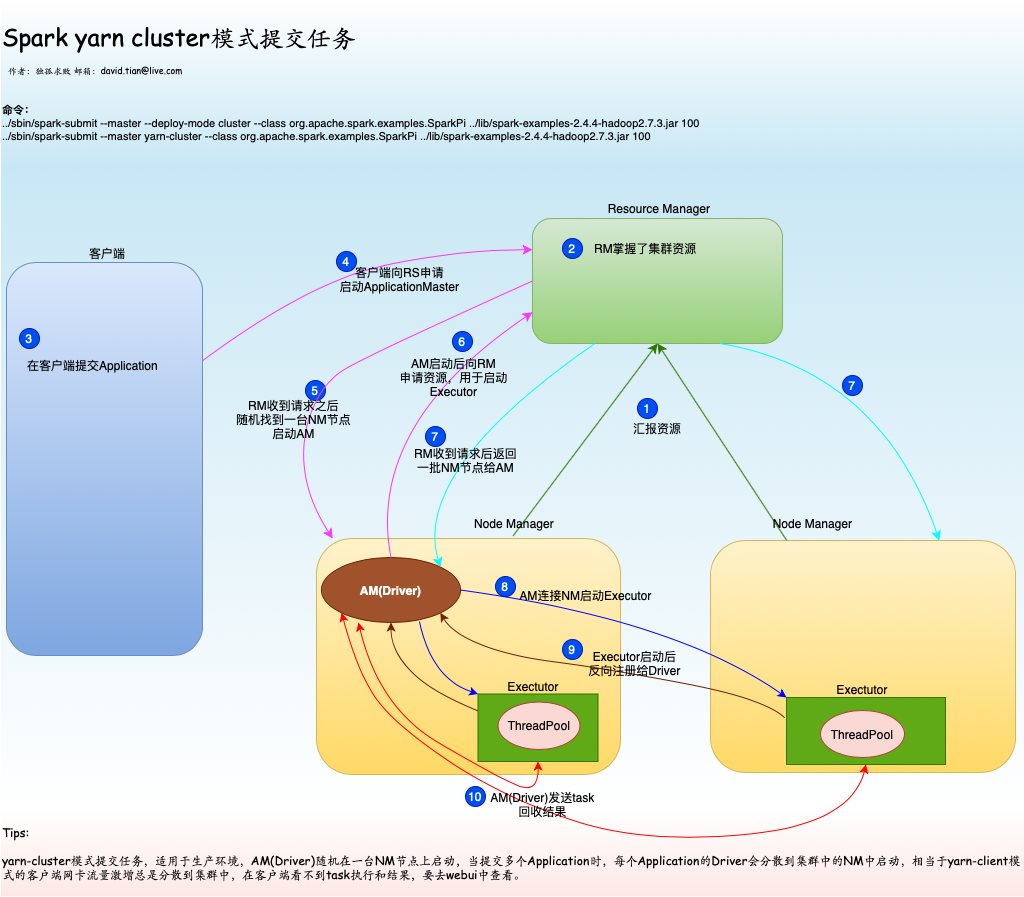

The diagram above was exported from draw.io. Its source (the exported page's mxGraphModel, read from the mxfile embedded in the PNG):
<mxGraphModel dx="1135" dy="726" grid="0" gridSize="10" guides="1" tooltips="1" connect="1" arrows="1" fold="1" page="1" pageScale="1" pageWidth="850" pageHeight="1100" math="0" shadow="0">
  <root>
    <mxCell id="0" />
    <mxCell id="1" parent="0" />
    <mxCell id="3toib84ejfFHuiMUasat-1" value="&lt;b&gt;&lt;br&gt;&lt;br&gt;&lt;br&gt;&lt;br&gt;&lt;br&gt;&lt;br&gt;命令：&lt;/b&gt;&lt;br&gt;../sbin/spark-submit --master --deploy-mode cluster --class org.apache.spark.examples.SparkPi ../lib/spark-examples-2.4.4-hadoop2.7.3.jar 100&lt;br&gt;../sbin/spark-submit --master yarn-cluster --class org.apache.spark.examples.SparkPi ../lib/spark-examples-2.4.4-hadoop2.7.3.jar 100" style="text;html=1;strokeColor=none;fillColor=#b1ddf0;align=left;verticalAlign=middle;whiteSpace=wrap;rounded=0;fontFamily=Helvetica;fontSize=11;gradientColor=#ffffff;gradientDirection=north;opacity=70;" vertex="1" parent="1">
      <mxGeometry x="18" y="42" width="1023" height="167" as="geometry" />
    </mxCell>
    <mxCell id="3toib84ejfFHuiMUasat-2" value="" style="rounded=0;whiteSpace=wrap;html=1;fillColor=#b1ddf0;strokeColor=none;gradientColor=#ffffff;opacity=70;" vertex="1" parent="1">
      <mxGeometry x="18" y="209" width="1023" height="641" as="geometry" />
    </mxCell>
    <mxCell id="3toib84ejfFHuiMUasat-3" value="" style="rounded=1;whiteSpace=wrap;html=1;fontFamily=Helvetica;fontSize=9;align=left;fillColor=#fff2cc;strokeColor=#d6b656;gradientColor=#ffd966;" vertex="1" parent="1">
      <mxGeometry x="334" y="580" width="304" height="236" as="geometry" />
    </mxCell>
    <mxCell id="3toib84ejfFHuiMUasat-4" value="" style="rounded=0;whiteSpace=wrap;html=1;fillColor=#60a917;strokeColor=#2D7600;fontColor=#ffffff;" vertex="1" parent="1">
      <mxGeometry x="495.5" y="735.5" width="120" height="67.5" as="geometry" />
    </mxCell>
    <mxCell id="3toib84ejfFHuiMUasat-5" value="" style="rounded=1;whiteSpace=wrap;html=1;fontFamily=Helvetica;fontSize=9;align=left;gradientColor=#ffd966;fillColor=#fff2cc;strokeColor=#d6b656;" vertex="1" parent="1">
      <mxGeometry x="728" y="582" width="305" height="232" as="geometry" />
    </mxCell>
    <mxCell id="3toib84ejfFHuiMUasat-6" value="" style="rounded=0;whiteSpace=wrap;html=1;fillColor=#60a917;strokeColor=#2D7600;fontColor=#ffffff;" vertex="1" parent="1">
      <mxGeometry x="804" y="739" width="159" height="67" as="geometry" />
    </mxCell>
    <mxCell id="3toib84ejfFHuiMUasat-7" value="" style="rounded=1;whiteSpace=wrap;html=1;fontFamily=Helvetica;fontSize=9;align=left;fillColor=#dae8fc;strokeColor=#6c8ebf;gradientColor=#7ea6e0;" vertex="1" parent="1">
      <mxGeometry x="24" y="304" width="196" height="393" as="geometry" />
    </mxCell>
    <mxCell id="3toib84ejfFHuiMUasat-8" value="Spark yarn cluster模式提交任务" style="text;html=1;strokeColor=none;fillColor=none;align=left;verticalAlign=middle;whiteSpace=wrap;rounded=0;fontSize=24;fontFamily=Comic Sans MS;" vertex="1" parent="1">
      <mxGeometry x="18" y="42" width="1014" height="71" as="geometry" />
    </mxCell>
    <mxCell id="3toib84ejfFHuiMUasat-9" value="作者：独孤求败 邮箱：david.tian@live.com" style="text;html=1;strokeColor=none;fillColor=none;align=left;verticalAlign=middle;whiteSpace=wrap;rounded=0;fontSize=9;fontFamily=Comic Sans MS;" vertex="1" parent="1">
      <mxGeometry x="24" y="102" width="360" height="20" as="geometry" />
    </mxCell>
    <mxCell id="3toib84ejfFHuiMUasat-10" value="Master掌握了集群资源" style="text;html=1;strokeColor=none;fillColor=none;align=left;verticalAlign=middle;whiteSpace=wrap;rounded=0;fontFamily=Helvetica;fontSize=12;" vertex="1" parent="1">
      <mxGeometry x="600" y="262.5" width="130" height="35" as="geometry" />
    </mxCell>
    <mxCell id="3toib84ejfFHuiMUasat-11" value="在客户端提交Application" style="text;html=1;strokeColor=none;fillColor=none;align=left;verticalAlign=middle;whiteSpace=wrap;rounded=0;fontFamily=Helvetica;fontSize=12;" vertex="1" parent="1">
      <mxGeometry x="43" y="382" width="150" height="50" as="geometry" />
    </mxCell>
    <mxCell id="3toib84ejfFHuiMUasat-12" value="2" style="ellipse;whiteSpace=wrap;html=1;aspect=fixed;fontFamily=Helvetica;fontSize=12;align=center;fillColor=#0050ef;strokeColor=#001DBC;fontColor=#ffffff;" vertex="1" parent="1">
      <mxGeometry x="570" y="270" width="20" height="20" as="geometry" />
    </mxCell>
    <mxCell id="3toib84ejfFHuiMUasat-13" value="3" style="ellipse;whiteSpace=wrap;html=1;aspect=fixed;fontFamily=Helvetica;fontSize=12;align=center;fillColor=#0050ef;strokeColor=#001DBC;fontColor=#ffffff;" vertex="1" parent="1">
      <mxGeometry x="37" y="370" width="20" height="20" as="geometry" />
    </mxCell>
    <mxCell id="3toib84ejfFHuiMUasat-14" value="4" style="ellipse;whiteSpace=wrap;html=1;aspect=fixed;fontFamily=Helvetica;fontSize=12;align=center;fillColor=#0050ef;strokeColor=#001DBC;fontColor=#ffffff;" vertex="1" parent="1">
      <mxGeometry x="354" y="293" width="20" height="20" as="geometry" />
    </mxCell>
    <mxCell id="3toib84ejfFHuiMUasat-15" value="9" style="ellipse;whiteSpace=wrap;html=1;aspect=fixed;fontFamily=Helvetica;fontSize=12;align=center;fillColor=#0050ef;strokeColor=#001DBC;fontColor=#ffffff;" vertex="1" parent="1">
      <mxGeometry x="580" y="681" width="20" height="20" as="geometry" />
    </mxCell>
    <mxCell id="3toib84ejfFHuiMUasat-16" value="" style="rounded=1;whiteSpace=wrap;html=1;fontFamily=Helvetica;fontSize=9;align=left;fillColor=#d5e8d4;strokeColor=#82b366;gradientColor=#97d077;" vertex="1" parent="1">
      <mxGeometry x="550" y="260" width="250" height="125" as="geometry" />
    </mxCell>
    <mxCell id="3toib84ejfFHuiMUasat-17" style="rounded=0;orthogonalLoop=1;jettySize=auto;html=1;exitX=0.75;exitY=0;exitDx=0;exitDy=0;entryX=0.5;entryY=1;entryDx=0;entryDy=0;fontFamily=Helvetica;fontSize=12;strokeColor=#2D7600;strokeWidth=1;fillColor=#60a917;endSize=7;" edge="1" parent="1" target="3toib84ejfFHuiMUasat-16">
      <mxGeometry relative="1" as="geometry">
        <mxPoint x="530.5" y="577.5" as="sourcePoint" />
      </mxGeometry>
    </mxCell>
    <mxCell id="3toib84ejfFHuiMUasat-18" style="edgeStyle=none;rounded=0;orthogonalLoop=1;jettySize=auto;html=1;exitX=0.25;exitY=0;exitDx=0;exitDy=0;entryX=0.5;entryY=1;entryDx=0;entryDy=0;fontFamily=Helvetica;fontSize=12;strokeColor=#2D7600;strokeWidth=1;fillColor=#60a917;endSize=7;" edge="1" parent="1" source="3toib84ejfFHuiMUasat-5" target="3toib84ejfFHuiMUasat-16">
      <mxGeometry relative="1" as="geometry" />
    </mxCell>
    <mxCell id="3toib84ejfFHuiMUasat-19" value="Resource Manager" style="text;html=1;strokeColor=none;fillColor=none;align=center;verticalAlign=middle;whiteSpace=wrap;rounded=0;fontFamily=Helvetica;fontSize=12;" vertex="1" parent="1">
      <mxGeometry x="620" y="240" width="114" height="20" as="geometry" />
    </mxCell>
    <mxCell id="3toib84ejfFHuiMUasat-20" value="Node Manager" style="text;html=1;strokeColor=none;fillColor=none;align=center;verticalAlign=middle;whiteSpace=wrap;rounded=0;fontFamily=Helvetica;fontSize=12;" vertex="1" parent="1">
      <mxGeometry x="490" y="555" width="84" height="20" as="geometry" />
    </mxCell>
    <mxCell id="3toib84ejfFHuiMUasat-21" value="Node Manager" style="text;html=1;strokeColor=none;fillColor=none;align=center;verticalAlign=middle;whiteSpace=wrap;rounded=0;fontFamily=Helvetica;fontSize=12;" vertex="1" parent="1">
      <mxGeometry x="781" y="555" width="99" height="20" as="geometry" />
    </mxCell>
    <mxCell id="3toib84ejfFHuiMUasat-22" value="客户端" style="text;html=1;strokeColor=none;fillColor=none;align=center;verticalAlign=middle;whiteSpace=wrap;rounded=0;fontFamily=Helvetica;fontSize=12;" vertex="1" parent="1">
      <mxGeometry x="105" y="285" width="40" height="20" as="geometry" />
    </mxCell>
    <mxCell id="3toib84ejfFHuiMUasat-23" value="汇报资源" style="text;html=1;strokeColor=none;fillColor=none;align=center;verticalAlign=middle;whiteSpace=wrap;rounded=0;fontFamily=Helvetica;fontSize=12;" vertex="1" parent="1">
      <mxGeometry x="600" y="460" width="150" height="20" as="geometry" />
    </mxCell>
    <mxCell id="3toib84ejfFHuiMUasat-24" value="RM掌握了集群资源" style="text;html=1;strokeColor=none;fillColor=none;align=left;verticalAlign=middle;whiteSpace=wrap;rounded=0;fontFamily=Helvetica;fontSize=12;" vertex="1" parent="1">
      <mxGeometry x="610" y="272.5" width="130" height="35" as="geometry" />
    </mxCell>
    <mxCell id="3toib84ejfFHuiMUasat-25" value="" style="curved=1;endArrow=classic;html=1;fontFamily=Helvetica;fontSize=12;entryX=0;entryY=0;entryDx=0;entryDy=0;startArrow=none;startFill=0;strokeColor=#0000FF;strokeWidth=1;exitX=0.705;exitY=0.985;exitDx=0;exitDy=0;exitPerimeter=0;" edge="1" parent="1" source="3toib84ejfFHuiMUasat-32" target="3toib84ejfFHuiMUasat-4">
      <mxGeometry width="50" height="50" relative="1" as="geometry">
        <mxPoint x="533.5" y="695.5" as="sourcePoint" />
        <mxPoint x="837" y="638" as="targetPoint" />
        <Array as="points">
          <mxPoint x="449" y="720" />
        </Array>
      </mxGeometry>
    </mxCell>
    <mxCell id="3toib84ejfFHuiMUasat-26" value="AM连接NM启动Executor" style="text;html=1;strokeColor=none;fillColor=none;align=center;verticalAlign=middle;whiteSpace=wrap;rounded=0;fontFamily=Helvetica;fontSize=12;" vertex="1" parent="1">
      <mxGeometry x="486" y="627" width="235" height="20" as="geometry" />
    </mxCell>
    <mxCell id="3toib84ejfFHuiMUasat-27" value="1" style="ellipse;whiteSpace=wrap;html=1;aspect=fixed;fontFamily=Helvetica;fontSize=12;align=center;fillColor=#0050ef;strokeColor=#001DBC;fontColor=#ffffff;" vertex="1" parent="1">
      <mxGeometry x="655" y="440" width="20" height="20" as="geometry" />
    </mxCell>
    <mxCell id="3toib84ejfFHuiMUasat-28" value="2" style="ellipse;whiteSpace=wrap;html=1;aspect=fixed;fontFamily=Helvetica;fontSize=12;align=center;fillColor=#0050ef;strokeColor=#001DBC;fontColor=#ffffff;" vertex="1" parent="1">
      <mxGeometry x="580" y="280" width="20" height="20" as="geometry" />
    </mxCell>
    <mxCell id="3toib84ejfFHuiMUasat-29" value="7" style="ellipse;whiteSpace=wrap;html=1;aspect=fixed;fontFamily=Helvetica;fontSize=12;align=center;fillColor=#0050ef;strokeColor=#001DBC;fontColor=#ffffff;" vertex="1" parent="1">
      <mxGeometry x="860" y="417" width="20" height="20" as="geometry" />
    </mxCell>
    <mxCell id="3toib84ejfFHuiMUasat-30" value="8" style="ellipse;whiteSpace=wrap;html=1;aspect=fixed;fontFamily=Helvetica;fontSize=12;align=center;fillColor=#0050ef;strokeColor=#001DBC;fontColor=#ffffff;" vertex="1" parent="1">
      <mxGeometry x="513" y="618" width="20" height="20" as="geometry" />
    </mxCell>
    <mxCell id="3toib84ejfFHuiMUasat-31" value="Tips:&lt;br&gt;&lt;br&gt;yarn-cluster模式提交任务，适用于生产环境，AM(Driver)随机在一台NM节点上启动，当提交多个Application时，每个Application的Driver会分散到集群中的NM中启动，相当于yarn-client模式的客户端网卡流量激增总是分散到集群中，在客户端看不到task执行和结果，要去webui中查看。" style="rounded=0;whiteSpace=wrap;html=1;fontFamily=Comic Sans MS;fontSize=12;align=left;fillColor=#fad9d5;strokeColor=none;gradientColor=#ffffff;gradientDirection=north;opacity=60;" vertex="1" parent="1">
      <mxGeometry x="18" y="850" width="1023" height="88" as="geometry" />
    </mxCell>
    <mxCell id="3toib84ejfFHuiMUasat-32" value="AM(Driver)" style="ellipse;whiteSpace=wrap;html=1;fontFamily=Helvetica;fontSize=12;align=center;fontStyle=1;fillColor=#a0522d;strokeColor=#6D1F00;fontColor=#ffffff;" vertex="1" parent="1">
      <mxGeometry x="339" y="599" width="139" height="65" as="geometry" />
    </mxCell>
    <mxCell id="3toib84ejfFHuiMUasat-33" value="5" style="ellipse;whiteSpace=wrap;html=1;aspect=fixed;fontFamily=Helvetica;fontSize=12;align=center;fillColor=#0050ef;strokeColor=#001DBC;fontColor=#ffffff;" vertex="1" parent="1">
      <mxGeometry x="323" y="422" width="20" height="20" as="geometry" />
    </mxCell>
    <mxCell id="3toib84ejfFHuiMUasat-34" value="" style="curved=1;endArrow=classic;html=1;exitX=0;exitY=0.5;exitDx=0;exitDy=0;entryX=0.053;entryY=0;entryDx=0;entryDy=0;strokeColor=#FF33FF;strokeWidth=1;entryPerimeter=0;fillColor=#d80073;endSize=7;" edge="1" parent="1" source="3toib84ejfFHuiMUasat-16" target="3toib84ejfFHuiMUasat-3">
      <mxGeometry width="50" height="50" relative="1" as="geometry">
        <mxPoint x="430" y="650" as="sourcePoint" />
        <mxPoint x="405.5" y="577.5" as="targetPoint" />
        <Array as="points">
          <mxPoint x="400" y="390" />
          <mxPoint x="332" y="427" />
          <mxPoint x="314" y="523" />
        </Array>
      </mxGeometry>
    </mxCell>
    <mxCell id="3toib84ejfFHuiMUasat-35" value="RM收到请求之后&lt;br&gt;随机找到一台NM节点&lt;br&gt;启动AM" style="text;html=1;align=center;verticalAlign=middle;resizable=0;points=[];labelBackgroundColor=none;labelBorderColor=none;" vertex="1" connectable="0" parent="3toib84ejfFHuiMUasat-34">
      <mxGeometry x="0.1696" y="2" relative="1" as="geometry">
        <mxPoint x="-26.38" y="33.11" as="offset" />
      </mxGeometry>
    </mxCell>
    <mxCell id="3toib84ejfFHuiMUasat-36" value="" style="curved=1;endArrow=classic;html=1;exitX=0.5;exitY=0;exitDx=0;exitDy=0;entryX=0;entryY=0.75;entryDx=0;entryDy=0;strokeColor=#FF33FF;strokeWidth=1;fillColor=#60a917;endSize=7;" edge="1" parent="1" source="3toib84ejfFHuiMUasat-32" target="3toib84ejfFHuiMUasat-16">
      <mxGeometry width="50" height="50" relative="1" as="geometry">
        <mxPoint x="430" y="650" as="sourcePoint" />
        <mxPoint x="480" y="600" as="targetPoint" />
        <Array as="points">
          <mxPoint x="383" y="467" />
        </Array>
      </mxGeometry>
    </mxCell>
    <mxCell id="3toib84ejfFHuiMUasat-37" value="AM启动后向RM&lt;br&gt;申请资源，用于启动&lt;br&gt;Executor" style="text;html=1;align=center;verticalAlign=middle;resizable=0;points=[];labelBackgroundColor=none;" vertex="1" connectable="0" parent="3toib84ejfFHuiMUasat-36">
      <mxGeometry x="0.2306" y="-16" relative="1" as="geometry">
        <mxPoint x="18.95" y="-21.41" as="offset" />
      </mxGeometry>
    </mxCell>
    <mxCell id="3toib84ejfFHuiMUasat-38" value="6" style="ellipse;whiteSpace=wrap;html=1;aspect=fixed;fontFamily=Helvetica;fontSize=12;align=center;fillColor=#0050ef;strokeColor=#001DBC;fontColor=#ffffff;" vertex="1" parent="1">
      <mxGeometry x="470" y="373" width="20" height="20" as="geometry" />
    </mxCell>
    <mxCell id="3toib84ejfFHuiMUasat-39" value="" style="curved=1;endArrow=classic;html=1;exitX=0.25;exitY=1;exitDx=0;exitDy=0;entryX=1;entryY=0;entryDx=0;entryDy=0;strokeColor=#00FFFF;strokeWidth=1;fillColor=#b1ddf0;endSize=7;" edge="1" parent="1" source="3toib84ejfFHuiMUasat-16" target="3toib84ejfFHuiMUasat-32">
      <mxGeometry width="50" height="50" relative="1" as="geometry">
        <mxPoint x="430" y="650" as="sourcePoint" />
        <mxPoint x="502" y="577.5" as="targetPoint" />
        <Array as="points">
          <mxPoint x="429" y="512" />
        </Array>
      </mxGeometry>
    </mxCell>
    <mxCell id="3toib84ejfFHuiMUasat-40" value="RM收到请求后返回&lt;br&gt;一批NM节点给AM" style="text;html=1;align=center;verticalAlign=middle;resizable=0;points=[];labelBackgroundColor=none;" vertex="1" connectable="0" parent="3toib84ejfFHuiMUasat-39">
      <mxGeometry x="0.0688" y="22" relative="1" as="geometry">
        <mxPoint as="offset" />
      </mxGeometry>
    </mxCell>
    <mxCell id="3toib84ejfFHuiMUasat-41" value="" style="curved=1;endArrow=classic;html=1;exitX=0.75;exitY=1;exitDx=0;exitDy=0;entryX=0.75;entryY=0;entryDx=0;entryDy=0;strokeColor=#00FFFF;strokeWidth=1;fillColor=#b1ddf0;endSize=7;" edge="1" parent="1" source="3toib84ejfFHuiMUasat-16" target="3toib84ejfFHuiMUasat-5">
      <mxGeometry width="50" height="50" relative="1" as="geometry">
        <mxPoint x="550" y="650" as="sourcePoint" />
        <mxPoint x="600" y="600" as="targetPoint" />
        <Array as="points">
          <mxPoint x="898" y="412" />
        </Array>
      </mxGeometry>
    </mxCell>
    <mxCell id="3toib84ejfFHuiMUasat-42" value="7" style="ellipse;whiteSpace=wrap;html=1;aspect=fixed;fontFamily=Helvetica;fontSize=12;align=center;fillColor=#0050ef;strokeColor=#001DBC;fontColor=#ffffff;" vertex="1" parent="1">
      <mxGeometry x="443" y="468" width="20" height="20" as="geometry" />
    </mxCell>
    <mxCell id="3toib84ejfFHuiMUasat-44" value="" style="curved=1;endArrow=classic;html=1;exitX=1;exitY=0.25;exitDx=0;exitDy=0;entryX=0;entryY=0.25;entryDx=0;entryDy=0;strokeColor=#FF33FF;strokeWidth=1;fillColor=#d80073;endSize=7;" edge="1" parent="1" source="3toib84ejfFHuiMUasat-7" target="3toib84ejfFHuiMUasat-16">
      <mxGeometry width="50" height="50" relative="1" as="geometry">
        <mxPoint x="155.42640687119285" y="554.7157287525381" as="sourcePoint" />
        <mxPoint x="560" y="395" as="targetPoint" />
        <Array as="points">
          <mxPoint x="327" y="323" />
          <mxPoint x="477" y="291" />
        </Array>
      </mxGeometry>
    </mxCell>
    <mxCell id="3toib84ejfFHuiMUasat-45" value="客户端向RS申请&lt;br&gt;启动ApplicationMaster" style="text;html=1;align=center;verticalAlign=middle;resizable=0;points=[];labelBackgroundColor=none;" vertex="1" connectable="0" parent="3toib84ejfFHuiMUasat-44">
      <mxGeometry x="0.2306" y="-16" relative="1" as="geometry">
        <mxPoint as="offset" />
      </mxGeometry>
    </mxCell>
    <mxCell id="3toib84ejfFHuiMUasat-46" value="Exectutor" style="text;html=1;strokeColor=none;fillColor=none;align=center;verticalAlign=middle;whiteSpace=wrap;rounded=0;" vertex="1" parent="1">
      <mxGeometry x="860" y="721" width="40" height="20" as="geometry" />
    </mxCell>
    <mxCell id="3toib84ejfFHuiMUasat-47" value="ThreadPool" style="ellipse;whiteSpace=wrap;html=1;fillColor=#fad9d5;strokeColor=#ae4132;" vertex="1" parent="1">
      <mxGeometry x="515.5" y="743.5" width="82" height="47.5" as="geometry" />
    </mxCell>
    <mxCell id="3toib84ejfFHuiMUasat-48" value="ThreadPool" style="ellipse;whiteSpace=wrap;html=1;fillColor=#fad9d5;strokeColor=#ae4132;" vertex="1" parent="1">
      <mxGeometry x="838" y="752" width="84" height="47" as="geometry" />
    </mxCell>
    <mxCell id="3toib84ejfFHuiMUasat-49" value="Exectutor" style="text;html=1;strokeColor=none;fillColor=none;align=center;verticalAlign=middle;whiteSpace=wrap;rounded=0;" vertex="1" parent="1">
      <mxGeometry x="530.5" y="718" width="40" height="20" as="geometry" />
    </mxCell>
    <mxCell id="3toib84ejfFHuiMUasat-50" value="" style="curved=1;endArrow=classic;html=1;exitX=1;exitY=0.5;exitDx=0;exitDy=0;entryX=0;entryY=0;entryDx=0;entryDy=0;strokeColor=#0000FF;strokeWidth=1;" edge="1" parent="1" source="3toib84ejfFHuiMUasat-32" target="3toib84ejfFHuiMUasat-6">
      <mxGeometry width="50" height="50" relative="1" as="geometry">
        <mxPoint x="622.5" y="395" as="sourcePoint" />
        <mxPoint x="512" y="587.5" as="targetPoint" />
        <Array as="points">
          <mxPoint x="693" y="661" />
        </Array>
      </mxGeometry>
    </mxCell>
    <mxCell id="3toib84ejfFHuiMUasat-51" value="" style="curved=1;endArrow=classic;html=1;exitX=0.243;exitY=0.764;exitDx=0;exitDy=0;strokeColor=#6D1F00;strokeWidth=1;fillColor=#a0522d;exitPerimeter=0;entryX=1;entryY=1;entryDx=0;entryDy=0;" edge="1" parent="1" source="3toib84ejfFHuiMUasat-5" target="3toib84ejfFHuiMUasat-32">
      <mxGeometry width="50" height="50" relative="1" as="geometry">
        <mxPoint x="747.5" y="395" as="sourcePoint" />
        <mxPoint x="155.42640687119285" y="611.2842712474619" as="targetPoint" />
        <Array as="points">
          <mxPoint x="782" y="740" />
          <mxPoint x="617" y="709" />
          <mxPoint x="529" y="698" />
          <mxPoint x="470" y="675" />
        </Array>
      </mxGeometry>
    </mxCell>
    <mxCell id="3toib84ejfFHuiMUasat-52" value="" style="curved=1;endArrow=classic;html=1;exitX=0;exitY=0.25;exitDx=0;exitDy=0;entryX=0.5;entryY=1;entryDx=0;entryDy=0;strokeColor=#6D1F00;strokeWidth=1;fillColor=#a0522d;" edge="1" parent="1" source="3toib84ejfFHuiMUasat-4" target="3toib84ejfFHuiMUasat-32">
      <mxGeometry width="50" height="50" relative="1" as="geometry">
        <mxPoint x="853.75" y="739.5" as="sourcePoint" />
        <mxPoint x="173" y="583" as="targetPoint" />
        <Array as="points">
          <mxPoint x="409" y="718" />
        </Array>
      </mxGeometry>
    </mxCell>
    <mxCell id="3toib84ejfFHuiMUasat-53" value="Executor启动后&lt;br&gt;反向注册给Driver" style="text;html=1;align=center;verticalAlign=middle;resizable=0;points=[];labelBackgroundColor=none;" vertex="1" connectable="0" parent="3toib84ejfFHuiMUasat-52">
      <mxGeometry x="0.4518" y="-1" relative="1" as="geometry">
        <mxPoint x="241.13" y="-0.06999999999999673" as="offset" />
      </mxGeometry>
    </mxCell>
    <mxCell id="3toib84ejfFHuiMUasat-54" value="" style="curved=1;endArrow=classic;html=1;entryX=0.5;entryY=1;entryDx=0;entryDy=0;strokeColor=#FA0000;strokeWidth=1;fillColor=#e51400;exitX=0.266;exitY=1;exitDx=0;exitDy=0;exitPerimeter=0;startArrow=classic;startFill=1;" edge="1" parent="1" source="3toib84ejfFHuiMUasat-32" target="3toib84ejfFHuiMUasat-4">
      <mxGeometry width="50" height="50" relative="1" as="geometry">
        <mxPoint x="113" y="623" as="sourcePoint" />
        <mxPoint x="360.1120000000001" y="590" as="targetPoint" />
        <Array as="points">
          <mxPoint x="396" y="749" />
          <mxPoint x="517" y="820" />
          <mxPoint x="556" y="835" />
        </Array>
      </mxGeometry>
    </mxCell>
    <mxCell id="3toib84ejfFHuiMUasat-55" value="" style="curved=1;endArrow=classic;html=1;exitX=0;exitY=1;exitDx=0;exitDy=0;entryX=0.5;entryY=1;entryDx=0;entryDy=0;strokeColor=#FA0000;strokeWidth=1;fillColor=#e51400;startArrow=classic;startFill=1;" edge="1" parent="1" source="3toib84ejfFHuiMUasat-32" target="3toib84ejfFHuiMUasat-6">
      <mxGeometry width="50" height="50" relative="1" as="geometry">
        <mxPoint x="103.03999999999996" y="622.04" as="sourcePoint" />
        <mxPoint x="540" y="747" as="targetPoint" />
        <Array as="points">
          <mxPoint x="374" y="710" />
          <mxPoint x="409" y="764" />
          <mxPoint x="522" y="840" />
          <mxPoint x="666" y="886" />
          <mxPoint x="869" y="865" />
        </Array>
      </mxGeometry>
    </mxCell>
    <mxCell id="3toib84ejfFHuiMUasat-56" value="AM(Driver)发送task&lt;br&gt;回收结果" style="text;html=1;align=center;verticalAlign=middle;resizable=0;points=[];labelBackgroundColor=none;" vertex="1" connectable="0" parent="3toib84ejfFHuiMUasat-55">
      <mxGeometry x="-0.4517" y="5" relative="1" as="geometry">
        <mxPoint x="95.86" y="50.94" as="offset" />
      </mxGeometry>
    </mxCell>
    <mxCell id="3toib84ejfFHuiMUasat-57" value="10" style="ellipse;whiteSpace=wrap;html=1;aspect=fixed;fontFamily=Helvetica;fontSize=12;align=center;fillColor=#0050ef;strokeColor=#001DBC;fontColor=#ffffff;" vertex="1" parent="1">
      <mxGeometry x="483" y="828" width="20" height="20" as="geometry" />
    </mxCell>
  </root>
</mxGraphModel>